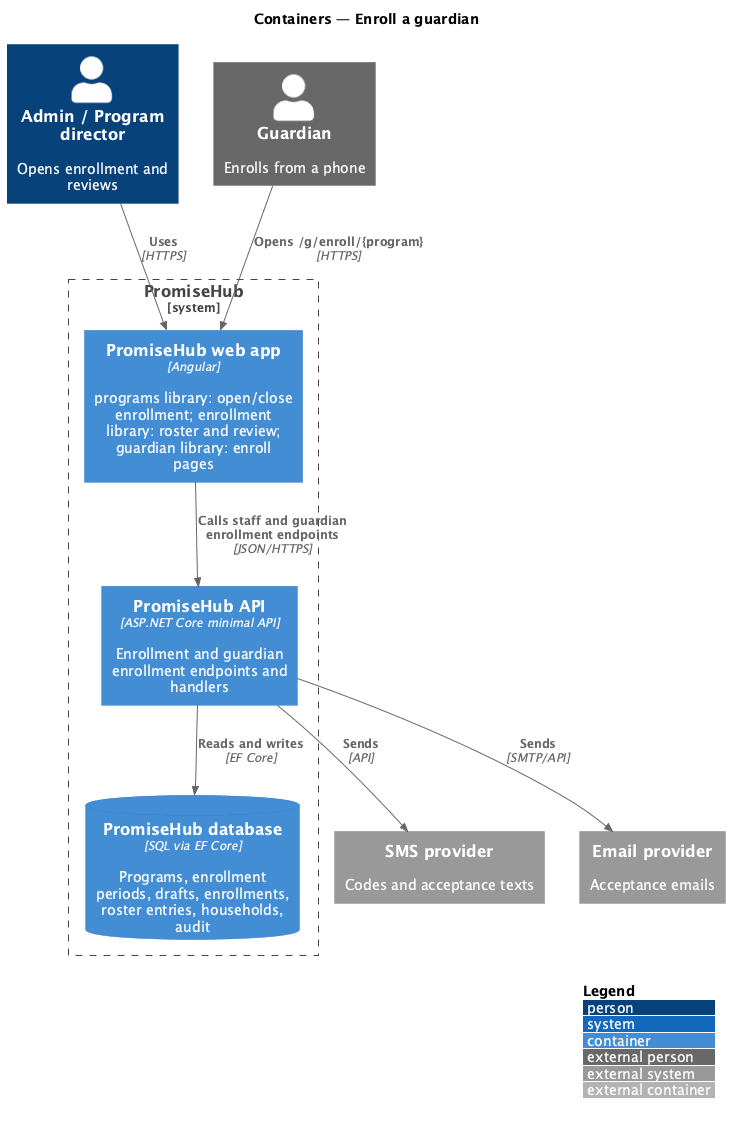

The diagram above was rendered by PlantUML. Its source (embedded in the PNG):
@startuml
!include <C4/C4_Container>
LAYOUT_WITH_LEGEND()
title Containers — Enroll a guardian

Person(staff, "Admin / Program director", "Opens enrollment and reviews")
Person_Ext(guardian, "Guardian", "Enrolls from a phone")
System_Boundary(promisehub, "PromiseHub") {
  Container(web, "PromiseHub web app", "Angular", "programs library: open/close enrollment; enrollment library: roster and review; guardian library: enroll pages")
  Container(api, "PromiseHub API", "ASP.NET Core minimal API", "Enrollment and guardian enrollment endpoints and handlers")
  ContainerDb(db, "PromiseHub database", "SQL via EF Core", "Programs, enrollment periods, drafts, enrollments, roster entries, households, audit")
}
System_Ext(sms, "SMS provider", "Codes and acceptance texts")
System_Ext(email, "Email provider", "Acceptance emails")
Rel(staff, web, "Uses", "HTTPS")
Rel(guardian, web, "Opens /g/enroll/{program}", "HTTPS")
Rel(web, api, "Calls staff and guardian enrollment endpoints", "JSON/HTTPS")
Rel(api, db, "Reads and writes", "EF Core")
Rel(api, sms, "Sends", "API")
Rel(api, email, "Sends", "SMTP/API")
@enduml